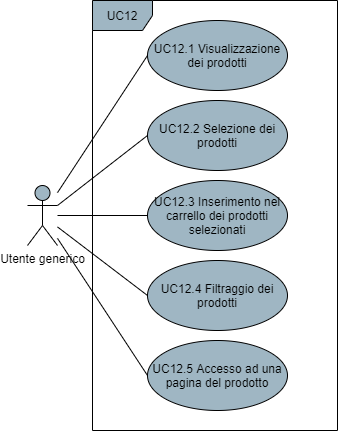

The diagram above was exported from draw.io. Its source (the exported page's mxGraphModel, read from the mxfile embedded in the PNG):
<mxGraphModel dx="1086" dy="626" grid="1" gridSize="10" guides="1" tooltips="1" connect="1" arrows="1" fold="1" page="1" pageScale="1" pageWidth="850" pageHeight="1100" math="0" shadow="0">
  <root>
    <mxCell id="0" />
    <mxCell id="1" parent="0" />
    <mxCell id="91bnOnWIWstpu17TpPb4-4" style="rounded=0;orthogonalLoop=1;jettySize=auto;html=1;entryX=0;entryY=0.5;entryDx=0;entryDy=0;endArrow=none;endFill=0;" parent="1" source="91bnOnWIWstpu17TpPb4-1" target="91bnOnWIWstpu17TpPb4-3" edge="1">
      <mxGeometry relative="1" as="geometry" />
    </mxCell>
    <mxCell id="bLCyY0Xk3GY4FDAfaLq9-7" style="edgeStyle=none;rounded=0;orthogonalLoop=1;jettySize=auto;html=1;entryX=0;entryY=0.5;entryDx=0;entryDy=0;endArrow=none;endFill=0;" parent="1" source="91bnOnWIWstpu17TpPb4-1" target="bLCyY0Xk3GY4FDAfaLq9-1" edge="1">
      <mxGeometry relative="1" as="geometry" />
    </mxCell>
    <mxCell id="bLCyY0Xk3GY4FDAfaLq9-8" style="edgeStyle=none;rounded=0;orthogonalLoop=1;jettySize=auto;html=1;entryX=0;entryY=0.5;entryDx=0;entryDy=0;endArrow=none;endFill=0;" parent="1" source="91bnOnWIWstpu17TpPb4-1" target="bLCyY0Xk3GY4FDAfaLq9-2" edge="1">
      <mxGeometry relative="1" as="geometry" />
    </mxCell>
    <mxCell id="bLCyY0Xk3GY4FDAfaLq9-9" style="edgeStyle=none;rounded=0;orthogonalLoop=1;jettySize=auto;html=1;entryX=0;entryY=0.5;entryDx=0;entryDy=0;endArrow=none;endFill=0;" parent="1" source="91bnOnWIWstpu17TpPb4-1" target="bLCyY0Xk3GY4FDAfaLq9-3" edge="1">
      <mxGeometry relative="1" as="geometry" />
    </mxCell>
    <mxCell id="91bnOnWIWstpu17TpPb4-1" value="Utente generico" style="shape=umlActor;verticalLabelPosition=bottom;verticalAlign=top;html=1;fillColor=#9FB6C3;" parent="1" vertex="1">
      <mxGeometry x="210" y="405" width="30" height="60" as="geometry" />
    </mxCell>
    <mxCell id="91bnOnWIWstpu17TpPb4-2" value="UC12" style="shape=umlFrame;whiteSpace=wrap;html=1;fillColor=#9FB6C3;" parent="1" vertex="1">
      <mxGeometry x="275" y="220" width="245" height="430" as="geometry" />
    </mxCell>
    <mxCell id="91bnOnWIWstpu17TpPb4-3" value="UC12.1 Visualizzazione dei prodotti" style="ellipse;whiteSpace=wrap;html=1;fillColor=#9FB6C3;" parent="1" vertex="1">
      <mxGeometry x="330" y="240" width="140" height="70" as="geometry" />
    </mxCell>
    <mxCell id="bLCyY0Xk3GY4FDAfaLq9-1" value="UC12.3 Inserimento nel carrello dei prodotti selezionati" style="ellipse;whiteSpace=wrap;html=1;fillColor=#9FB6C3;" parent="1" vertex="1">
      <mxGeometry x="330" y="400" width="140" height="70" as="geometry" />
    </mxCell>
    <mxCell id="bLCyY0Xk3GY4FDAfaLq9-2" value="UC12.4 Filtraggio dei prodotti" style="ellipse;whiteSpace=wrap;html=1;fillColor=#9FB6C3;" parent="1" vertex="1">
      <mxGeometry x="330" y="480" width="140" height="70" as="geometry" />
    </mxCell>
    <mxCell id="bLCyY0Xk3GY4FDAfaLq9-3" value="UC12.5 Accesso ad una pagina del prodotto" style="ellipse;whiteSpace=wrap;html=1;fillColor=#9FB6C3;" parent="1" vertex="1">
      <mxGeometry x="330" y="560" width="140" height="70" as="geometry" />
    </mxCell>
    <mxCell id="RqS1Rowr6rvXe4t9_wHc-1" value="UC12.2 Selezione dei prodotti" style="ellipse;whiteSpace=wrap;html=1;fillColor=#9FB6C3;" parent="1" vertex="1">
      <mxGeometry x="330" y="320" width="140" height="70" as="geometry" />
    </mxCell>
    <mxCell id="RqS1Rowr6rvXe4t9_wHc-3" style="rounded=0;orthogonalLoop=1;jettySize=auto;html=1;entryX=0;entryY=0.5;entryDx=0;entryDy=0;endArrow=none;endFill=0;exitX=1;exitY=0.3333333333333333;exitDx=0;exitDy=0;exitPerimeter=0;" parent="1" source="91bnOnWIWstpu17TpPb4-1" target="RqS1Rowr6rvXe4t9_wHc-1" edge="1">
      <mxGeometry relative="1" as="geometry">
        <mxPoint x="110" y="330.5511111111111" as="sourcePoint" />
        <mxPoint x="230" y="219.44" as="targetPoint" />
      </mxGeometry>
    </mxCell>
  </root>
</mxGraphModel>